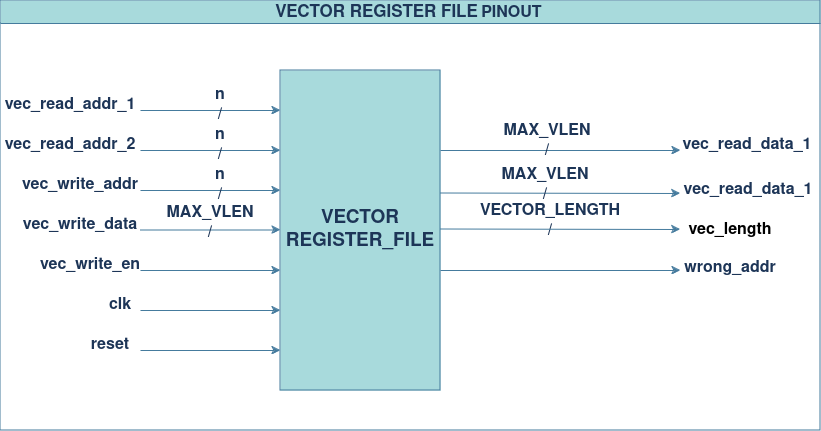

The diagram above was exported from draw.io. Its source (the exported page's mxGraphModel, read from the mxfile embedded in the PNG):
<mxGraphModel dx="1658" dy="908" grid="1" gridSize="10" guides="1" tooltips="1" connect="1" arrows="1" fold="1" page="1" pageScale="1" pageWidth="850" pageHeight="1100" math="0" shadow="0">
  <root>
    <mxCell id="0" />
    <mxCell id="1" parent="0" />
    <mxCell id="-H3yA1DCYKTckztAdhud-1" value="&lt;b&gt;&lt;font style=&quot;font-size: 19px;&quot;&gt;VECTOR REGISTER_FILE&lt;/font&gt;&lt;/b&gt;" style="rounded=0;whiteSpace=wrap;html=1;labelBackgroundColor=none;fillColor=#A8DADC;strokeColor=#457B9D;fontColor=#1D3557;" parent="1" vertex="1">
      <mxGeometry x="320" y="440" width="160" height="320" as="geometry" />
    </mxCell>
    <mxCell id="-H3yA1DCYKTckztAdhud-2" value="" style="endArrow=classic;html=1;rounded=0;labelBackgroundColor=none;strokeColor=#457B9D;fontColor=default;" parent="1" edge="1">
      <mxGeometry width="50" height="50" relative="1" as="geometry">
        <mxPoint x="180" y="480" as="sourcePoint" />
        <mxPoint x="320" y="480" as="targetPoint" />
      </mxGeometry>
    </mxCell>
    <mxCell id="-H3yA1DCYKTckztAdhud-3" value="" style="endArrow=classic;html=1;rounded=0;labelBackgroundColor=none;strokeColor=#457B9D;fontColor=default;" parent="1" edge="1">
      <mxGeometry width="50" height="50" relative="1" as="geometry">
        <mxPoint x="180" y="520" as="sourcePoint" />
        <mxPoint x="320" y="520" as="targetPoint" />
      </mxGeometry>
    </mxCell>
    <mxCell id="-H3yA1DCYKTckztAdhud-4" value="" style="endArrow=classic;html=1;rounded=0;labelBackgroundColor=none;strokeColor=#457B9D;fontColor=default;" parent="1" edge="1">
      <mxGeometry width="50" height="50" relative="1" as="geometry">
        <mxPoint x="480" y="520" as="sourcePoint" />
        <mxPoint x="720" y="520" as="targetPoint" />
      </mxGeometry>
    </mxCell>
    <mxCell id="-H3yA1DCYKTckztAdhud-5" value="" style="endArrow=classic;html=1;rounded=0;labelBackgroundColor=none;strokeColor=#457B9D;fontColor=default;" parent="1" edge="1">
      <mxGeometry width="50" height="50" relative="1" as="geometry">
        <mxPoint x="480" y="562.5" as="sourcePoint" />
        <mxPoint x="720" y="563" as="targetPoint" />
      </mxGeometry>
    </mxCell>
    <mxCell id="-H3yA1DCYKTckztAdhud-6" value="" style="endArrow=classic;html=1;rounded=0;labelBackgroundColor=none;strokeColor=#457B9D;fontColor=default;" parent="1" edge="1">
      <mxGeometry width="50" height="50" relative="1" as="geometry">
        <mxPoint x="180" y="560" as="sourcePoint" />
        <mxPoint x="320" y="560" as="targetPoint" />
      </mxGeometry>
    </mxCell>
    <mxCell id="-H3yA1DCYKTckztAdhud-7" value="" style="endArrow=classic;html=1;rounded=0;labelBackgroundColor=none;strokeColor=#457B9D;fontColor=default;" parent="1" edge="1">
      <mxGeometry width="50" height="50" relative="1" as="geometry">
        <mxPoint x="180" y="680" as="sourcePoint" />
        <mxPoint x="320" y="680" as="targetPoint" />
      </mxGeometry>
    </mxCell>
    <mxCell id="-H3yA1DCYKTckztAdhud-8" value="" style="endArrow=classic;html=1;rounded=0;labelBackgroundColor=none;strokeColor=#457B9D;fontColor=default;" parent="1" edge="1">
      <mxGeometry width="50" height="50" relative="1" as="geometry">
        <mxPoint x="180" y="720" as="sourcePoint" />
        <mxPoint x="320" y="720" as="targetPoint" />
      </mxGeometry>
    </mxCell>
    <mxCell id="-H3yA1DCYKTckztAdhud-9" value="" style="endArrow=classic;html=1;rounded=0;labelBackgroundColor=none;strokeColor=#457B9D;fontColor=default;" parent="1" edge="1">
      <mxGeometry width="50" height="50" relative="1" as="geometry">
        <mxPoint x="180" y="599.5" as="sourcePoint" />
        <mxPoint x="320" y="599.5" as="targetPoint" />
      </mxGeometry>
    </mxCell>
    <mxCell id="-H3yA1DCYKTckztAdhud-10" value="" style="endArrow=classic;html=1;rounded=0;labelBackgroundColor=none;strokeColor=#457B9D;fontColor=default;" parent="1" edge="1">
      <mxGeometry width="50" height="50" relative="1" as="geometry">
        <mxPoint x="180" y="640" as="sourcePoint" />
        <mxPoint x="320" y="640" as="targetPoint" />
      </mxGeometry>
    </mxCell>
    <mxCell id="-H3yA1DCYKTckztAdhud-11" value="&lt;font size=&quot;1&quot;&gt;&lt;b&gt;&lt;font style=&quot;font-size: 16px;&quot;&gt;vec_read_addr_1&lt;/font&gt;&lt;/b&gt;&lt;/font&gt;" style="text;html=1;align=center;verticalAlign=middle;whiteSpace=wrap;rounded=0;labelBackgroundColor=none;fontColor=#1D3557;" parent="1" vertex="1">
      <mxGeometry x="80" y="460" width="60" height="30" as="geometry" />
    </mxCell>
    <mxCell id="-H3yA1DCYKTckztAdhud-12" value="&lt;font size=&quot;1&quot;&gt;&lt;b&gt;&lt;font style=&quot;font-size: 16px;&quot;&gt;vec_read_addr_2&lt;/font&gt;&lt;/b&gt;&lt;/font&gt;" style="text;html=1;align=center;verticalAlign=middle;whiteSpace=wrap;rounded=0;labelBackgroundColor=none;fontColor=#1D3557;" parent="1" vertex="1">
      <mxGeometry x="80" y="500" width="60" height="30" as="geometry" />
    </mxCell>
    <mxCell id="-H3yA1DCYKTckztAdhud-13" value="&lt;font size=&quot;1&quot;&gt;&lt;b&gt;&lt;font style=&quot;font-size: 16px;&quot;&gt;vec_write_addr&lt;/font&gt;&lt;/b&gt;&lt;/font&gt;" style="text;html=1;align=center;verticalAlign=middle;whiteSpace=wrap;rounded=0;labelBackgroundColor=none;fontColor=#1D3557;" parent="1" vertex="1">
      <mxGeometry x="90" y="540" width="60" height="30" as="geometry" />
    </mxCell>
    <mxCell id="-H3yA1DCYKTckztAdhud-14" value="&lt;font size=&quot;1&quot;&gt;&lt;b&gt;&lt;font style=&quot;font-size: 16px;&quot;&gt;vec_write_data&lt;/font&gt;&lt;/b&gt;&lt;/font&gt;" style="text;html=1;align=center;verticalAlign=middle;whiteSpace=wrap;rounded=0;labelBackgroundColor=none;fontColor=#1D3557;" parent="1" vertex="1">
      <mxGeometry x="90" y="580" width="60" height="30" as="geometry" />
    </mxCell>
    <mxCell id="-H3yA1DCYKTckztAdhud-15" value="&lt;font size=&quot;1&quot;&gt;&lt;b&gt;&lt;font style=&quot;font-size: 16px;&quot;&gt;vec_read_data_1&lt;/font&gt;&lt;/b&gt;&lt;/font&gt;" style="text;html=1;align=center;verticalAlign=middle;whiteSpace=wrap;rounded=0;labelBackgroundColor=none;fontColor=#1D3557;" parent="1" vertex="1">
      <mxGeometry x="757" y="500" width="60" height="30" as="geometry" />
    </mxCell>
    <mxCell id="-H3yA1DCYKTckztAdhud-16" value="&lt;font size=&quot;1&quot;&gt;&lt;b&gt;&lt;font style=&quot;font-size: 16px;&quot;&gt;vec_read_data_1&lt;/font&gt;&lt;/b&gt;&lt;/font&gt;" style="text;html=1;align=center;verticalAlign=middle;whiteSpace=wrap;rounded=0;labelBackgroundColor=none;fontColor=#1D3557;" parent="1" vertex="1">
      <mxGeometry x="758" y="545" width="60" height="30" as="geometry" />
    </mxCell>
    <mxCell id="-H3yA1DCYKTckztAdhud-17" value="&lt;font size=&quot;1&quot;&gt;&lt;b&gt;&lt;font style=&quot;font-size: 16px;&quot;&gt;vec_write_en&lt;/font&gt;&lt;/b&gt;&lt;/font&gt;" style="text;html=1;align=center;verticalAlign=middle;whiteSpace=wrap;rounded=0;labelBackgroundColor=none;fontColor=#1D3557;" parent="1" vertex="1">
      <mxGeometry x="100" y="620" width="60" height="30" as="geometry" />
    </mxCell>
    <mxCell id="-H3yA1DCYKTckztAdhud-18" value="&lt;font size=&quot;1&quot;&gt;&lt;b&gt;&lt;font style=&quot;font-size: 16px;&quot;&gt;clk&lt;/font&gt;&lt;/b&gt;&lt;/font&gt;" style="text;html=1;align=center;verticalAlign=middle;whiteSpace=wrap;rounded=0;labelBackgroundColor=none;fontColor=#1D3557;" parent="1" vertex="1">
      <mxGeometry x="130" y="660" width="60" height="30" as="geometry" />
    </mxCell>
    <mxCell id="-H3yA1DCYKTckztAdhud-19" value="&lt;font size=&quot;1&quot;&gt;&lt;b&gt;&lt;font style=&quot;font-size: 16px;&quot;&gt;reset&lt;/font&gt;&lt;/b&gt;&lt;/font&gt;" style="text;html=1;align=center;verticalAlign=middle;whiteSpace=wrap;rounded=0;labelBackgroundColor=none;fontColor=#1D3557;" parent="1" vertex="1">
      <mxGeometry x="120" y="700" width="60" height="30" as="geometry" />
    </mxCell>
    <mxCell id="-H3yA1DCYKTckztAdhud-20" value="&lt;font style=&quot;font-size: 17px;&quot;&gt;VECTOR REGISTER FILE&lt;/font&gt; &lt;font style=&quot;font-size: 16px;&quot;&gt;PINOUT&lt;/font&gt;&amp;nbsp; " style="swimlane;whiteSpace=wrap;html=1;labelBackgroundColor=none;fillColor=#A8DADC;strokeColor=#457B9D;fontColor=#1D3557;" parent="1" vertex="1">
      <mxGeometry x="40" y="370" width="820" height="430" as="geometry" />
    </mxCell>
    <mxCell id="-H3yA1DCYKTckztAdhud-24" value="&lt;div style=&quot;font-size: 16px;&quot;&gt;&lt;font style=&quot;font-size: 16px;&quot;&gt;&lt;b&gt;n&lt;br&gt;&lt;/b&gt;&lt;/font&gt;&lt;/div&gt;&lt;div style=&quot;font-size: 16px;&quot;&gt;&lt;font style=&quot;font-size: 16px;&quot;&gt;&lt;b&gt;/&lt;/b&gt;&lt;/font&gt;&lt;/div&gt;" style="text;html=1;align=center;verticalAlign=middle;whiteSpace=wrap;rounded=0;fontColor=#1D3557;labelBackgroundColor=none;" parent="1" vertex="1">
      <mxGeometry x="230" y="460" width="60" height="30" as="geometry" />
    </mxCell>
    <mxCell id="-H3yA1DCYKTckztAdhud-25" value="&lt;div style=&quot;font-size: 16px;&quot;&gt;&lt;font style=&quot;font-size: 16px;&quot;&gt;&lt;b&gt;n&lt;br&gt;&lt;/b&gt;&lt;/font&gt;&lt;/div&gt;&lt;div style=&quot;font-size: 16px;&quot;&gt;&lt;font style=&quot;font-size: 16px;&quot;&gt;&lt;b&gt;/&lt;/b&gt;&lt;/font&gt;&lt;/div&gt;" style="text;html=1;align=center;verticalAlign=middle;whiteSpace=wrap;rounded=0;fontColor=#1D3557;labelBackgroundColor=none;" parent="1" vertex="1">
      <mxGeometry x="230" y="500" width="60" height="30" as="geometry" />
    </mxCell>
    <mxCell id="-H3yA1DCYKTckztAdhud-26" value="&lt;div style=&quot;font-size: 16px;&quot;&gt;&lt;font style=&quot;font-size: 16px;&quot;&gt;&lt;b&gt;n&lt;br&gt;&lt;/b&gt;&lt;/font&gt;&lt;/div&gt;&lt;div style=&quot;font-size: 16px;&quot;&gt;&lt;font style=&quot;font-size: 16px;&quot;&gt;&lt;b&gt;/&lt;/b&gt;&lt;/font&gt;&lt;/div&gt;" style="text;html=1;align=center;verticalAlign=middle;whiteSpace=wrap;rounded=0;fontColor=#1D3557;labelBackgroundColor=none;" parent="1" vertex="1">
      <mxGeometry x="230" y="540" width="60" height="30" as="geometry" />
    </mxCell>
    <mxCell id="0E-gYxIpIGsFxnCIz7dP-1" value="&lt;div style=&quot;font-size: 16px;&quot;&gt;&lt;font style=&quot;font-size: 16px;&quot;&gt;&lt;b&gt;VECTOR_LENGTH&lt;br&gt;&lt;/b&gt;&lt;/font&gt;&lt;/div&gt;&lt;div style=&quot;font-size: 16px;&quot;&gt;&lt;font style=&quot;font-size: 16px;&quot;&gt;&lt;b&gt;/&lt;/b&gt;&lt;/font&gt;&lt;/div&gt;" style="text;html=1;align=center;verticalAlign=middle;whiteSpace=wrap;rounded=0;labelBackgroundColor=none;fontColor=#1D3557;" vertex="1" parent="1">
      <mxGeometry x="565" y="578" width="50" height="26" as="geometry" />
    </mxCell>
    <mxCell id="0E-gYxIpIGsFxnCIz7dP-2" value="" style="endArrow=classic;html=1;rounded=0;labelBackgroundColor=none;strokeColor=#457B9D;fontColor=default;" edge="1" parent="1">
      <mxGeometry width="50" height="50" relative="1" as="geometry">
        <mxPoint x="480" y="640" as="sourcePoint" />
        <mxPoint x="720" y="640" as="targetPoint" />
      </mxGeometry>
    </mxCell>
    <mxCell id="0E-gYxIpIGsFxnCIz7dP-3" value="&lt;font size=&quot;1&quot;&gt;&lt;b&gt;&lt;font style=&quot;font-size: 16px;&quot;&gt;wrong_addr&lt;/font&gt;&lt;/b&gt;&lt;/font&gt;" style="text;html=1;align=center;verticalAlign=middle;whiteSpace=wrap;rounded=0;labelBackgroundColor=none;fontColor=#1D3557;" vertex="1" parent="1">
      <mxGeometry x="740" y="623" width="60" height="30" as="geometry" />
    </mxCell>
    <mxCell id="0E-gYxIpIGsFxnCIz7dP-4" value="" style="endArrow=classic;html=1;rounded=0;labelBackgroundColor=none;strokeColor=#457B9D;fontColor=default;" edge="1" parent="1">
      <mxGeometry width="50" height="50" relative="1" as="geometry">
        <mxPoint x="480" y="598.5" as="sourcePoint" />
        <mxPoint x="720" y="599" as="targetPoint" />
      </mxGeometry>
    </mxCell>
    <mxCell id="0E-gYxIpIGsFxnCIz7dP-6" value="&lt;div style=&quot;font-size: 16px;&quot;&gt;&lt;font style=&quot;font-size: 16px;&quot;&gt;&lt;b&gt;MAX_VLEN&lt;br&gt;&lt;/b&gt;&lt;/font&gt;&lt;/div&gt;&lt;div style=&quot;font-size: 16px;&quot;&gt;&lt;font style=&quot;font-size: 16px;&quot;&gt;&lt;b&gt;/&lt;/b&gt;&lt;/font&gt;&lt;/div&gt;" style="text;html=1;align=center;verticalAlign=middle;whiteSpace=wrap;rounded=0;labelBackgroundColor=none;fontColor=#1D3557;" vertex="1" parent="1">
      <mxGeometry x="557" y="496" width="60" height="30" as="geometry" />
    </mxCell>
    <mxCell id="0E-gYxIpIGsFxnCIz7dP-7" value="&lt;div style=&quot;font-size: 16px;&quot;&gt;&lt;font style=&quot;font-size: 16px;&quot;&gt;&lt;b&gt;MAX_VLEN&lt;br&gt;&lt;/b&gt;&lt;/font&gt;&lt;/div&gt;&lt;div style=&quot;font-size: 16px;&quot;&gt;&lt;font style=&quot;font-size: 16px;&quot;&gt;&lt;b&gt;/&lt;/b&gt;&lt;/font&gt;&lt;/div&gt;" style="text;html=1;align=center;verticalAlign=middle;whiteSpace=wrap;rounded=0;labelBackgroundColor=none;fontColor=#1D3557;" vertex="1" parent="1">
      <mxGeometry x="555" y="540" width="60" height="30" as="geometry" />
    </mxCell>
    <mxCell id="0E-gYxIpIGsFxnCIz7dP-8" value="&lt;div style=&quot;font-size: 16px;&quot;&gt;&lt;font style=&quot;font-size: 16px;&quot;&gt;&lt;b&gt;MAX_VLEN&lt;br&gt;&lt;/b&gt;&lt;/font&gt;&lt;/div&gt;&lt;div style=&quot;font-size: 16px;&quot;&gt;&lt;font style=&quot;font-size: 16px;&quot;&gt;&lt;b&gt;/&lt;/b&gt;&lt;/font&gt;&lt;/div&gt;" style="text;html=1;align=center;verticalAlign=middle;whiteSpace=wrap;rounded=0;labelBackgroundColor=none;fontColor=#1D3557;" vertex="1" parent="1">
      <mxGeometry x="220" y="578" width="60" height="30" as="geometry" />
    </mxCell>
    <mxCell id="0E-gYxIpIGsFxnCIz7dP-9" value="&lt;font size=&quot;1&quot;&gt;&lt;b&gt;&lt;font style=&quot;font-size: 16px;&quot;&gt;vec_length&lt;/font&gt;&lt;/b&gt;&lt;/font&gt;" style="text;html=1;align=center;verticalAlign=middle;whiteSpace=wrap;rounded=0;labelBackgroundColor=none;" vertex="1" parent="1">
      <mxGeometry x="740" y="585" width="60" height="30" as="geometry" />
    </mxCell>
  </root>
</mxGraphModel>